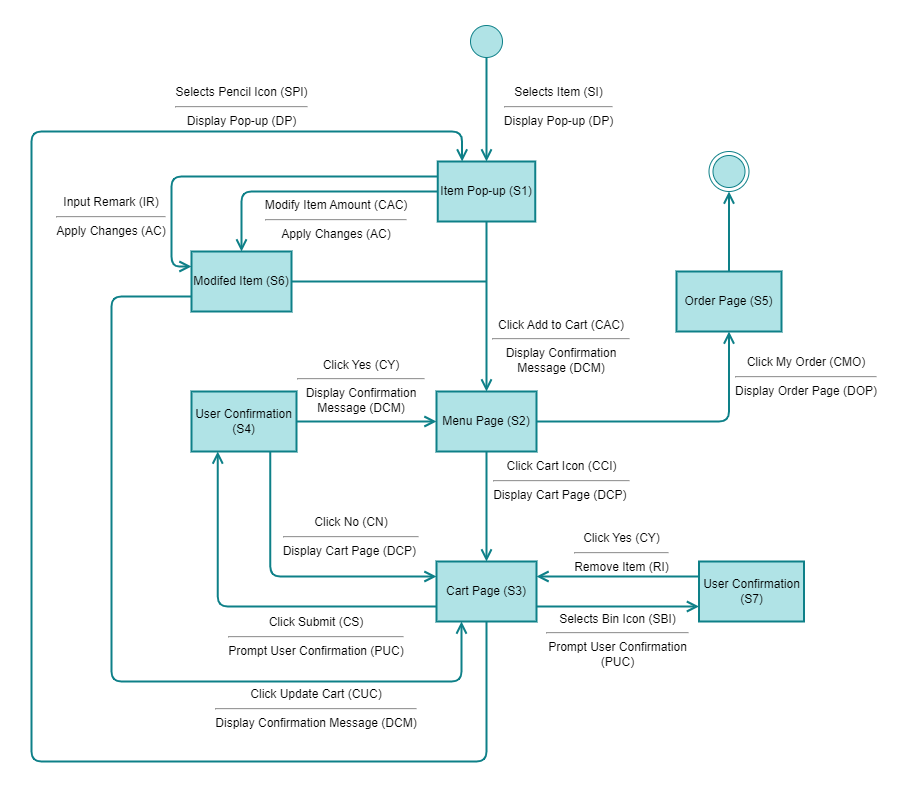

The diagram above was exported from draw.io. Its source (the exported page's mxGraphModel, read from the mxfile embedded in the PNG):
<mxGraphModel dx="1104" dy="536" grid="1" gridSize="10" guides="1" tooltips="1" connect="1" arrows="1" fold="1" page="1" pageScale="1" pageWidth="10000" pageHeight="10000" math="0" shadow="0">
  <root>
    <mxCell id="0" />
    <mxCell id="1" parent="0" />
    <mxCell id="2" value="" style="rounded=0;whiteSpace=wrap;html=1;strokeColor=none;strokeWidth=2;" parent="1" vertex="1">
      <mxGeometry x="680" y="320" width="900" height="790" as="geometry" />
    </mxCell>
    <mxCell id="3" value="" style="edgeStyle=orthogonalEdgeStyle;html=1;verticalAlign=bottom;endArrow=open;endSize=8;strokeColor=#0e8088;fillColor=#b0e3e6;strokeWidth=2;entryX=0.5;entryY=0;entryDx=0;entryDy=0;" parent="1" target="7" edge="1">
      <mxGeometry relative="1" as="geometry">
        <mxPoint x="1165" y="565" as="targetPoint" />
        <mxPoint x="1160" y="360" as="sourcePoint" />
        <Array as="points">
          <mxPoint x="1165" y="420" />
          <mxPoint x="1165" y="420" />
        </Array>
      </mxGeometry>
    </mxCell>
    <mxCell id="4" value="" style="ellipse;html=1;shape=startState;fillColor=#b0e3e6;strokeColor=#0e8088;" parent="1" vertex="1">
      <mxGeometry x="1145" y="340" width="40" height="40" as="geometry" />
    </mxCell>
    <mxCell id="5" value="" style="ellipse;html=1;shape=endState;fillColor=#b0e3e6;strokeColor=#0e8088;" parent="1" vertex="1">
      <mxGeometry x="1387.5" y="470" width="40" height="40" as="geometry" />
    </mxCell>
    <mxCell id="6" value="Selects Item (SI)&lt;br&gt;&lt;hr&gt;Display Pop-up (DP)" style="text;html=1;strokeColor=none;fillColor=none;align=center;verticalAlign=middle;whiteSpace=wrap;rounded=0;strokeWidth=8;" parent="1" vertex="1">
      <mxGeometry x="1165" y="410" width="145" height="30" as="geometry" />
    </mxCell>
    <mxCell id="7" value="Item Pop-up (S1)" style="rounded=0;whiteSpace=wrap;html=1;strokeColor=#0e8088;strokeWidth=2;fillColor=#b0e3e6;fontColor=#000000;" parent="1" vertex="1">
      <mxGeometry x="1116.25" y="480" width="97.5" height="60" as="geometry" />
    </mxCell>
    <mxCell id="8" value="" style="edgeStyle=orthogonalEdgeStyle;html=1;verticalAlign=bottom;endArrow=open;endSize=8;strokeColor=#0e8088;fillColor=#b0e3e6;strokeWidth=2;exitX=0.5;exitY=1;exitDx=0;exitDy=0;entryX=0.5;entryY=0;entryDx=0;entryDy=0;startArrow=none;" parent="1" source="7" target="9" edge="1">
      <mxGeometry relative="1" as="geometry">
        <mxPoint x="1165" y="685" as="targetPoint" />
        <mxPoint x="1080" y="652.5" as="sourcePoint" />
        <Array as="points" />
      </mxGeometry>
    </mxCell>
    <mxCell id="9" value="Menu Page&amp;nbsp;(S2)" style="rounded=0;whiteSpace=wrap;html=1;strokeColor=#0e8088;strokeWidth=2;fillColor=#b0e3e6;fontColor=#000000;" parent="1" vertex="1">
      <mxGeometry x="1115" y="710" width="100" height="60" as="geometry" />
    </mxCell>
    <mxCell id="10" value="" style="edgeStyle=orthogonalEdgeStyle;html=1;verticalAlign=bottom;endArrow=open;endSize=8;strokeColor=#0e8088;fillColor=#b0e3e6;strokeWidth=2;exitX=0.5;exitY=1;exitDx=0;exitDy=0;entryX=0.5;entryY=0;entryDx=0;entryDy=0;" parent="1" source="9" target="13" edge="1">
      <mxGeometry relative="1" as="geometry">
        <mxPoint x="1030" y="710" as="targetPoint" />
        <mxPoint x="1223.75" y="605" as="sourcePoint" />
        <Array as="points">
          <mxPoint x="1165" y="850" />
        </Array>
      </mxGeometry>
    </mxCell>
    <mxCell id="11" value="Click Cart Icon (CCI)&lt;br&gt;&lt;hr&gt;Display Cart Page (DCP)&amp;nbsp;" style="text;html=1;strokeColor=none;fillColor=none;align=center;verticalAlign=middle;whiteSpace=wrap;rounded=0;strokeWidth=8;" parent="1" vertex="1">
      <mxGeometry x="1152.5" y="784" width="175" height="30" as="geometry" />
    </mxCell>
    <mxCell id="13" value="Cart Page (S3)" style="rounded=0;whiteSpace=wrap;html=1;strokeColor=#0e8088;strokeWidth=2;fillColor=#b0e3e6;fontColor=#000000;" parent="1" vertex="1">
      <mxGeometry x="1115" y="880" width="100" height="60" as="geometry" />
    </mxCell>
    <mxCell id="15" value="Click Submit (CS)&lt;br&gt;&lt;hr&gt;Prompt User Confirmation (PUC)" style="text;html=1;strokeColor=none;fillColor=none;align=center;verticalAlign=middle;whiteSpace=wrap;rounded=0;strokeWidth=8;" parent="1" vertex="1">
      <mxGeometry x="900" y="940" width="190" height="30" as="geometry" />
    </mxCell>
    <mxCell id="19" value="Click Add to Cart (CAC)&lt;br&gt;&lt;hr&gt;Display Confirmation Message (DCM)" style="text;html=1;strokeColor=none;fillColor=none;align=center;verticalAlign=middle;whiteSpace=wrap;rounded=0;strokeWidth=8;" parent="1" vertex="1">
      <mxGeometry x="1170" y="650" width="140" height="30" as="geometry" />
    </mxCell>
    <mxCell id="20" value="User Confirmation (S4)" style="rounded=0;whiteSpace=wrap;html=1;strokeColor=#0e8088;strokeWidth=2;fillColor=#b0e3e6;fontColor=#000000;" parent="1" vertex="1">
      <mxGeometry x="870" y="710" width="105" height="60" as="geometry" />
    </mxCell>
    <mxCell id="21" value="" style="edgeStyle=orthogonalEdgeStyle;html=1;verticalAlign=bottom;endArrow=open;endSize=8;strokeColor=#0e8088;fillColor=#b0e3e6;strokeWidth=2;exitX=0;exitY=0.75;exitDx=0;exitDy=0;entryX=0.25;entryY=1;entryDx=0;entryDy=0;" parent="1" source="13" target="20" edge="1">
      <mxGeometry relative="1" as="geometry">
        <mxPoint x="1080" y="740" as="targetPoint" />
        <mxPoint x="1175" y="780" as="sourcePoint" />
        <Array as="points">
          <mxPoint x="896" y="925" />
        </Array>
      </mxGeometry>
    </mxCell>
    <mxCell id="22" value="" style="edgeStyle=orthogonalEdgeStyle;html=1;verticalAlign=bottom;endArrow=open;endSize=8;strokeColor=#0e8088;fillColor=#b0e3e6;strokeWidth=2;exitX=1;exitY=0.5;exitDx=0;exitDy=0;entryX=0;entryY=0.5;entryDx=0;entryDy=0;" parent="1" source="20" target="9" edge="1">
      <mxGeometry relative="1" as="geometry">
        <mxPoint x="1175" y="860" as="targetPoint" />
        <mxPoint x="1175" y="780" as="sourcePoint" />
        <Array as="points">
          <mxPoint x="1070" y="740" />
          <mxPoint x="1070" y="740" />
        </Array>
      </mxGeometry>
    </mxCell>
    <mxCell id="23" value="Click Yes (CY)&lt;br&gt;&lt;hr&gt;Display Confirmation Message (DCM)" style="text;html=1;strokeColor=none;fillColor=none;align=center;verticalAlign=middle;whiteSpace=wrap;rounded=0;strokeWidth=8;" parent="1" vertex="1">
      <mxGeometry x="975" y="690" width="130" height="30" as="geometry" />
    </mxCell>
    <mxCell id="25" value="" style="edgeStyle=orthogonalEdgeStyle;html=1;verticalAlign=bottom;endArrow=open;endSize=8;strokeColor=#0e8088;fillColor=#b0e3e6;strokeWidth=2;exitX=0.75;exitY=1;exitDx=0;exitDy=0;entryX=0;entryY=0.25;entryDx=0;entryDy=0;" parent="1" source="20" target="13" edge="1">
      <mxGeometry relative="1" as="geometry">
        <mxPoint x="1125" y="750" as="targetPoint" />
        <mxPoint x="985" y="750" as="sourcePoint" />
        <Array as="points">
          <mxPoint x="949" y="895" />
        </Array>
      </mxGeometry>
    </mxCell>
    <mxCell id="26" value="Click No (CN)&lt;br&gt;&lt;hr&gt;Display Cart Page (DCP)&amp;nbsp;" style="text;html=1;strokeColor=none;fillColor=none;align=center;verticalAlign=middle;whiteSpace=wrap;rounded=0;strokeWidth=8;" parent="1" vertex="1">
      <mxGeometry x="960" y="840" width="140" height="30" as="geometry" />
    </mxCell>
    <mxCell id="27" value="Order Page (S5)" style="rounded=0;whiteSpace=wrap;html=1;strokeColor=#0e8088;strokeWidth=2;fillColor=#b0e3e6;fontColor=#000000;" parent="1" vertex="1">
      <mxGeometry x="1355" y="590" width="105" height="60" as="geometry" />
    </mxCell>
    <mxCell id="28" value="" style="edgeStyle=orthogonalEdgeStyle;html=1;verticalAlign=bottom;endArrow=open;endSize=8;strokeColor=#0e8088;fillColor=#b0e3e6;strokeWidth=2;exitX=1;exitY=0.5;exitDx=0;exitDy=0;entryX=0.5;entryY=1;entryDx=0;entryDy=0;" parent="1" source="9" target="27" edge="1">
      <mxGeometry relative="1" as="geometry">
        <mxPoint x="1390" y="740" as="targetPoint" />
        <mxPoint x="1240" y="739.5" as="sourcePoint" />
        <Array as="points">
          <mxPoint x="1408" y="740" />
        </Array>
      </mxGeometry>
    </mxCell>
    <mxCell id="29" value="Click My Order (CMO)&lt;br&gt;&lt;hr&gt;Display Order Page (DOP)" style="text;html=1;strokeColor=none;fillColor=none;align=center;verticalAlign=middle;whiteSpace=wrap;rounded=0;strokeWidth=8;" parent="1" vertex="1">
      <mxGeometry x="1400" y="680" width="170" height="30" as="geometry" />
    </mxCell>
    <mxCell id="30" value="" style="edgeStyle=orthogonalEdgeStyle;html=1;verticalAlign=bottom;endArrow=open;endSize=8;strokeColor=#0e8088;fillColor=#b0e3e6;strokeWidth=2;exitX=0.5;exitY=0;exitDx=0;exitDy=0;entryX=0.5;entryY=1;entryDx=0;entryDy=0;" parent="1" source="27" target="5" edge="1">
      <mxGeometry relative="1" as="geometry">
        <mxPoint x="1462" y="890" as="targetPoint" />
        <mxPoint x="1462" y="780" as="sourcePoint" />
        <Array as="points">
          <mxPoint x="1408" y="590" />
          <mxPoint x="1408" y="430" />
        </Array>
      </mxGeometry>
    </mxCell>
    <mxCell id="37" value="" style="edgeStyle=orthogonalEdgeStyle;html=1;verticalAlign=bottom;endArrow=none;endSize=8;strokeColor=#0e8088;fillColor=#b0e3e6;strokeWidth=2;exitX=1;exitY=0.5;exitDx=0;exitDy=0;startArrow=none;endFill=0;" parent="1" edge="1">
      <mxGeometry relative="1" as="geometry">
        <mxPoint x="1165" y="600" as="targetPoint" />
        <mxPoint x="965" y="600" as="sourcePoint" />
        <Array as="points" />
      </mxGeometry>
    </mxCell>
    <mxCell id="31" value="Modifed Item (S6)" style="rounded=0;whiteSpace=wrap;html=1;strokeColor=#0e8088;strokeWidth=2;fillColor=#b0e3e6;fontColor=#000000;" parent="1" vertex="1">
      <mxGeometry x="870" y="570" width="100" height="60" as="geometry" />
    </mxCell>
    <mxCell id="32" value="Modify Item Amount (CAC)&lt;br&gt;&lt;hr&gt;Apply Changes (AC)" style="text;html=1;strokeColor=none;fillColor=none;align=center;verticalAlign=middle;whiteSpace=wrap;rounded=0;strokeWidth=8;" parent="1" vertex="1">
      <mxGeometry x="940" y="523" width="150" height="30" as="geometry" />
    </mxCell>
    <mxCell id="38" value="" style="edgeStyle=orthogonalEdgeStyle;html=1;verticalAlign=bottom;endArrow=open;endSize=8;strokeColor=#0e8088;fillColor=#b0e3e6;strokeWidth=2;exitX=0;exitY=0.5;exitDx=0;exitDy=0;entryX=0.5;entryY=0;entryDx=0;entryDy=0;" parent="1" source="7" target="31" edge="1">
      <mxGeometry relative="1" as="geometry">
        <mxPoint x="1065" y="519" as="targetPoint" />
        <mxPoint x="925" y="519" as="sourcePoint" />
        <Array as="points">
          <mxPoint x="920" y="510" />
        </Array>
      </mxGeometry>
    </mxCell>
    <mxCell id="39" value="" style="edgeStyle=orthogonalEdgeStyle;html=1;verticalAlign=bottom;endArrow=open;endSize=8;strokeColor=#0e8088;fillColor=#b0e3e6;strokeWidth=2;exitX=0;exitY=0.25;exitDx=0;exitDy=0;entryX=0;entryY=0.25;entryDx=0;entryDy=0;" parent="1" source="7" target="31" edge="1">
      <mxGeometry relative="1" as="geometry">
        <mxPoint x="920" y="570" as="targetPoint" />
        <mxPoint x="1116.25" y="510" as="sourcePoint" />
        <Array as="points">
          <mxPoint x="850" y="495" />
          <mxPoint x="850" y="585" />
        </Array>
      </mxGeometry>
    </mxCell>
    <mxCell id="41" value="Input Remark (IR)&lt;br&gt;&lt;hr&gt;Apply Changes (AC)" style="text;html=1;strokeColor=none;fillColor=none;align=center;verticalAlign=middle;whiteSpace=wrap;rounded=0;strokeWidth=8;" parent="1" vertex="1">
      <mxGeometry x="715" y="520" width="150" height="30" as="geometry" />
    </mxCell>
    <mxCell id="42" value="" style="edgeStyle=orthogonalEdgeStyle;html=1;verticalAlign=bottom;endArrow=open;endSize=8;strokeColor=#0e8088;fillColor=#b0e3e6;strokeWidth=2;exitX=0.5;exitY=1;exitDx=0;exitDy=0;entryX=0.25;entryY=0;entryDx=0;entryDy=0;" parent="1" source="13" target="7" edge="1">
      <mxGeometry relative="1" as="geometry">
        <mxPoint x="1166.25" y="1030" as="targetPoint" />
        <mxPoint x="1548.75" y="932.5" as="sourcePoint" />
        <Array as="points">
          <mxPoint x="1165" y="1080" />
          <mxPoint x="710" y="1080" />
          <mxPoint x="710" y="450" />
          <mxPoint x="1141" y="450" />
        </Array>
      </mxGeometry>
    </mxCell>
    <mxCell id="43" value="Selects Pencil Icon (SPI)&lt;br&gt;&lt;hr&gt;Display Pop-up (DP)" style="text;html=1;strokeColor=none;fillColor=none;align=center;verticalAlign=middle;whiteSpace=wrap;rounded=0;strokeWidth=8;" parent="1" vertex="1">
      <mxGeometry x="847.5" y="410" width="145" height="30" as="geometry" />
    </mxCell>
    <mxCell id="50" value="Selects Bin Icon (SBI)&lt;br&gt;&lt;hr&gt;Prompt User Confirmation (PUC)" style="text;html=1;strokeColor=none;fillColor=none;align=center;verticalAlign=middle;whiteSpace=wrap;rounded=0;strokeWidth=8;" parent="1" vertex="1">
      <mxGeometry x="1224" y="944" width="145" height="30" as="geometry" />
    </mxCell>
    <mxCell id="51" value="User Confirmation (S7)" style="rounded=0;whiteSpace=wrap;html=1;strokeColor=#0e8088;strokeWidth=2;fillColor=#b0e3e6;fontColor=#000000;" parent="1" vertex="1">
      <mxGeometry x="1377.5" y="880" width="105" height="60" as="geometry" />
    </mxCell>
    <mxCell id="52" value="" style="edgeStyle=orthogonalEdgeStyle;html=1;verticalAlign=bottom;endArrow=open;endSize=8;strokeColor=#0e8088;fillColor=#b0e3e6;strokeWidth=2;exitX=1;exitY=0.75;exitDx=0;exitDy=0;entryX=0;entryY=0.75;entryDx=0;entryDy=0;" parent="1" source="13" target="51" edge="1">
      <mxGeometry relative="1" as="geometry">
        <mxPoint x="1355" y="909.5" as="targetPoint" />
        <mxPoint x="1215" y="909.5" as="sourcePoint" />
        <Array as="points" />
      </mxGeometry>
    </mxCell>
    <mxCell id="54" value="" style="edgeStyle=orthogonalEdgeStyle;html=1;verticalAlign=bottom;endArrow=open;endSize=8;strokeColor=#0e8088;fillColor=#b0e3e6;strokeWidth=2;exitX=0;exitY=0.25;exitDx=0;exitDy=0;entryX=1;entryY=0.25;entryDx=0;entryDy=0;" parent="1" source="51" target="13" edge="1">
      <mxGeometry relative="1" as="geometry">
        <mxPoint x="1432.5" y="890" as="targetPoint" />
        <mxPoint x="1270" y="890" as="sourcePoint" />
        <Array as="points" />
      </mxGeometry>
    </mxCell>
    <mxCell id="55" value="Click Yes (CY)&lt;br&gt;&lt;hr&gt;Remove Item (RI)" style="text;html=1;strokeColor=none;fillColor=none;align=center;verticalAlign=middle;whiteSpace=wrap;rounded=0;strokeWidth=8;" parent="1" vertex="1">
      <mxGeometry x="1227.5" y="856" width="145" height="30" as="geometry" />
    </mxCell>
    <mxCell id="57" value="" style="edgeStyle=orthogonalEdgeStyle;html=1;verticalAlign=bottom;endArrow=open;endSize=8;strokeColor=#0e8088;fillColor=#b0e3e6;strokeWidth=2;exitX=0;exitY=0.75;exitDx=0;exitDy=0;entryX=0.25;entryY=1;entryDx=0;entryDy=0;" parent="1" source="31" target="13" edge="1">
      <mxGeometry relative="1" as="geometry">
        <mxPoint x="956.25" y="856" as="targetPoint" />
        <mxPoint x="790" y="731" as="sourcePoint" />
        <Array as="points">
          <mxPoint x="790" y="615" />
          <mxPoint x="790" y="1000" />
          <mxPoint x="1140" y="1000" />
        </Array>
      </mxGeometry>
    </mxCell>
    <mxCell id="58" value="Click Update Cart (CUC)&lt;br&gt;&lt;hr&gt;Display Confirmation Message (DCM)" style="text;html=1;strokeColor=none;fillColor=none;align=center;verticalAlign=middle;whiteSpace=wrap;rounded=0;strokeWidth=8;" parent="1" vertex="1">
      <mxGeometry x="890" y="1012" width="210" height="30" as="geometry" />
    </mxCell>
  </root>
</mxGraphModel>